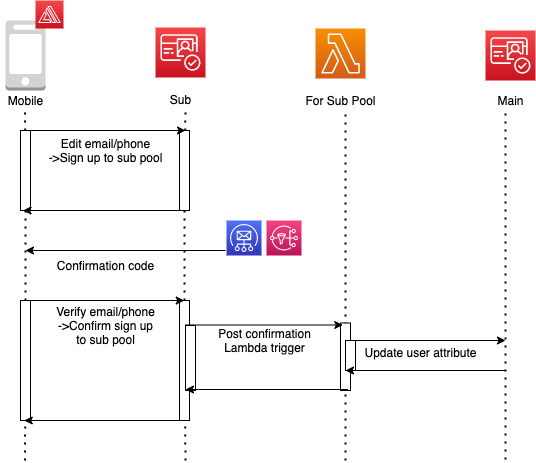

The diagram above was exported from draw.io. Its source (the exported page's mxGraphModel, read from the mxfile embedded in the PNG):
<mxGraphModel dx="946" dy="617" grid="1" gridSize="10" guides="1" tooltips="1" connect="1" arrows="1" fold="1" page="1" pageScale="1" pageWidth="827" pageHeight="1169" math="0" shadow="0">
  <root>
    <mxCell id="62SStxFtMeC4dTlbeT8a-0" />
    <mxCell id="62SStxFtMeC4dTlbeT8a-1" parent="62SStxFtMeC4dTlbeT8a-0" />
    <mxCell id="HBr4v0tRh_t9BVdfxgc4-0" value="" style="group" vertex="1" connectable="0" parent="62SStxFtMeC4dTlbeT8a-1">
      <mxGeometry x="95" y="30" width="50" height="90" as="geometry" />
    </mxCell>
    <mxCell id="HBr4v0tRh_t9BVdfxgc4-1" value="" style="outlineConnect=0;dashed=0;verticalLabelPosition=bottom;verticalAlign=top;align=center;html=1;shape=mxgraph.aws3.mobile_client;fillColor=#D2D3D3;gradientColor=none;" vertex="1" parent="HBr4v0tRh_t9BVdfxgc4-0">
      <mxGeometry x="5" width="40" height="70" as="geometry" />
    </mxCell>
    <mxCell id="HBr4v0tRh_t9BVdfxgc4-2" value="Mobile" style="text;html=1;align=center;verticalAlign=middle;resizable=0;points=[];autosize=1;" vertex="1" parent="HBr4v0tRh_t9BVdfxgc4-0">
      <mxGeometry y="70" width="50" height="20" as="geometry" />
    </mxCell>
    <mxCell id="HBr4v0tRh_t9BVdfxgc4-3" value="" style="outlineConnect=0;fontColor=#232F3E;gradientColor=#F54749;gradientDirection=north;fillColor=#C7131F;strokeColor=#ffffff;dashed=0;verticalLabelPosition=bottom;verticalAlign=top;align=center;html=1;fontSize=12;fontStyle=0;aspect=fixed;shape=mxgraph.aws4.resourceIcon;resIcon=mxgraph.aws4.amplify;" vertex="1" parent="62SStxFtMeC4dTlbeT8a-1">
      <mxGeometry x="130" y="10" width="28" height="28" as="geometry" />
    </mxCell>
    <mxCell id="gYJXqIpihbz1a8-bwmma-0" value="" style="group" vertex="1" connectable="0" parent="62SStxFtMeC4dTlbeT8a-1">
      <mxGeometry x="250" y="37" width="50" height="82" as="geometry" />
    </mxCell>
    <mxCell id="gYJXqIpihbz1a8-bwmma-1" value="Sub" style="text;html=1;align=center;verticalAlign=middle;resizable=0;points=[];autosize=1;" vertex="1" parent="gYJXqIpihbz1a8-bwmma-0">
      <mxGeometry x="5" y="62" width="40" height="20" as="geometry" />
    </mxCell>
    <mxCell id="gYJXqIpihbz1a8-bwmma-2" value="" style="outlineConnect=0;fontColor=#232F3E;gradientColor=#F54749;gradientDirection=north;fillColor=#C7131F;strokeColor=#ffffff;dashed=0;verticalLabelPosition=bottom;verticalAlign=top;align=center;html=1;fontSize=12;fontStyle=0;aspect=fixed;shape=mxgraph.aws4.resourceIcon;resIcon=mxgraph.aws4.cognito;" vertex="1" parent="gYJXqIpihbz1a8-bwmma-0">
      <mxGeometry width="50" height="50" as="geometry" />
    </mxCell>
    <mxCell id="zZmgewYcwvHqjHyKIBF7-0" value="" style="group" vertex="1" connectable="0" parent="62SStxFtMeC4dTlbeT8a-1">
      <mxGeometry x="390" y="38" width="90" height="82" as="geometry" />
    </mxCell>
    <mxCell id="zZmgewYcwvHqjHyKIBF7-1" value="" style="outlineConnect=0;fontColor=#232F3E;gradientColor=#F78E04;gradientDirection=north;fillColor=#D05C17;strokeColor=#ffffff;dashed=0;verticalLabelPosition=bottom;verticalAlign=top;align=center;html=1;fontSize=12;fontStyle=0;aspect=fixed;shape=mxgraph.aws4.resourceIcon;resIcon=mxgraph.aws4.lambda;" vertex="1" parent="zZmgewYcwvHqjHyKIBF7-0">
      <mxGeometry x="20" width="50" height="50" as="geometry" />
    </mxCell>
    <mxCell id="zZmgewYcwvHqjHyKIBF7-2" value="For Sub Pool" style="text;html=1;align=center;verticalAlign=middle;resizable=0;points=[];autosize=1;" vertex="1" parent="zZmgewYcwvHqjHyKIBF7-0">
      <mxGeometry y="62" width="90" height="20" as="geometry" />
    </mxCell>
    <mxCell id="2kqaN1Ms0UGIhu5p1rV_-0" value="" style="group" vertex="1" connectable="0" parent="62SStxFtMeC4dTlbeT8a-1">
      <mxGeometry x="580" y="38" width="50" height="82" as="geometry" />
    </mxCell>
    <mxCell id="2kqaN1Ms0UGIhu5p1rV_-1" value="Main" style="text;html=1;align=center;verticalAlign=middle;resizable=0;points=[];autosize=1;" vertex="1" parent="2kqaN1Ms0UGIhu5p1rV_-0">
      <mxGeometry x="5" y="62" width="40" height="20" as="geometry" />
    </mxCell>
    <mxCell id="2kqaN1Ms0UGIhu5p1rV_-2" value="" style="outlineConnect=0;fontColor=#232F3E;gradientColor=#F54749;gradientDirection=north;fillColor=#C7131F;strokeColor=#ffffff;dashed=0;verticalLabelPosition=bottom;verticalAlign=top;align=center;html=1;fontSize=12;fontStyle=0;aspect=fixed;shape=mxgraph.aws4.resourceIcon;resIcon=mxgraph.aws4.cognito;" vertex="1" parent="2kqaN1Ms0UGIhu5p1rV_-0">
      <mxGeometry y="2" width="50" height="50" as="geometry" />
    </mxCell>
    <mxCell id="2kqaN1Ms0UGIhu5p1rV_-4" value="" style="endArrow=none;dashed=1;html=1;dashPattern=1 3;strokeWidth=2;" edge="1" parent="62SStxFtMeC4dTlbeT8a-1" source="2kqaN1Ms0UGIhu5p1rV_-8">
      <mxGeometry width="50" height="50" relative="1" as="geometry">
        <mxPoint x="119.5" y="470" as="sourcePoint" />
        <mxPoint x="119.5" y="120" as="targetPoint" />
      </mxGeometry>
    </mxCell>
    <mxCell id="2kqaN1Ms0UGIhu5p1rV_-5" value="" style="endArrow=none;dashed=1;html=1;dashPattern=1 3;strokeWidth=2;" edge="1" parent="62SStxFtMeC4dTlbeT8a-1" source="xQFAeyG43xkeCWc012im-12">
      <mxGeometry width="50" height="50" relative="1" as="geometry">
        <mxPoint x="280" y="470" as="sourcePoint" />
        <mxPoint x="280" y="120" as="targetPoint" />
      </mxGeometry>
    </mxCell>
    <mxCell id="2kqaN1Ms0UGIhu5p1rV_-6" value="" style="endArrow=none;dashed=1;html=1;dashPattern=1 3;strokeWidth=2;" edge="1" parent="62SStxFtMeC4dTlbeT8a-1">
      <mxGeometry width="50" height="50" relative="1" as="geometry">
        <mxPoint x="440" y="470" as="sourcePoint" />
        <mxPoint x="440" y="119" as="targetPoint" />
      </mxGeometry>
    </mxCell>
    <mxCell id="2kqaN1Ms0UGIhu5p1rV_-7" value="" style="endArrow=none;dashed=1;html=1;dashPattern=1 3;strokeWidth=2;" edge="1" parent="62SStxFtMeC4dTlbeT8a-1">
      <mxGeometry width="50" height="50" relative="1" as="geometry">
        <mxPoint x="600" y="469" as="sourcePoint" />
        <mxPoint x="600" y="119" as="targetPoint" />
      </mxGeometry>
    </mxCell>
    <mxCell id="2kqaN1Ms0UGIhu5p1rV_-8" value="" style="rounded=0;whiteSpace=wrap;html=1;" vertex="1" parent="62SStxFtMeC4dTlbeT8a-1">
      <mxGeometry x="115" y="140" width="10" height="80" as="geometry" />
    </mxCell>
    <mxCell id="2kqaN1Ms0UGIhu5p1rV_-9" value="" style="endArrow=none;dashed=1;html=1;dashPattern=1 3;strokeWidth=2;" edge="1" parent="62SStxFtMeC4dTlbeT8a-1" source="xQFAeyG43xkeCWc012im-7" target="2kqaN1Ms0UGIhu5p1rV_-8">
      <mxGeometry width="50" height="50" relative="1" as="geometry">
        <mxPoint x="119.5" y="470" as="sourcePoint" />
        <mxPoint x="119.5" y="120" as="targetPoint" />
      </mxGeometry>
    </mxCell>
    <mxCell id="xQFAeyG43xkeCWc012im-3" value="" style="group" vertex="1" connectable="0" parent="62SStxFtMeC4dTlbeT8a-1">
      <mxGeometry x="321" y="230" width="75" height="35" as="geometry" />
    </mxCell>
    <mxCell id="xQFAeyG43xkeCWc012im-0" value="" style="outlineConnect=0;fontColor=#232F3E;gradientColor=#4D72F3;gradientDirection=north;fillColor=#3334B9;strokeColor=#ffffff;dashed=0;verticalLabelPosition=bottom;verticalAlign=top;align=center;html=1;fontSize=12;fontStyle=0;aspect=fixed;shape=mxgraph.aws4.resourceIcon;resIcon=mxgraph.aws4.simple_email_service;" vertex="1" parent="xQFAeyG43xkeCWc012im-3">
      <mxGeometry width="35" height="35" as="geometry" />
    </mxCell>
    <mxCell id="xQFAeyG43xkeCWc012im-1" value="" style="outlineConnect=0;fontColor=#232F3E;gradientColor=#F34482;gradientDirection=north;fillColor=#BC1356;strokeColor=#ffffff;dashed=0;verticalLabelPosition=bottom;verticalAlign=top;align=center;html=1;fontSize=12;fontStyle=0;aspect=fixed;shape=mxgraph.aws4.resourceIcon;resIcon=mxgraph.aws4.sns;" vertex="1" parent="xQFAeyG43xkeCWc012im-3">
      <mxGeometry x="40" width="35" height="35" as="geometry" />
    </mxCell>
    <mxCell id="xQFAeyG43xkeCWc012im-4" value="" style="endArrow=classic;html=1;entryX=0.25;entryY=1;entryDx=0;entryDy=0;" edge="1" parent="62SStxFtMeC4dTlbeT8a-1" target="2kqaN1Ms0UGIhu5p1rV_-8">
      <mxGeometry width="50" height="50" relative="1" as="geometry">
        <mxPoint x="280" y="220" as="sourcePoint" />
        <mxPoint x="280" y="220" as="targetPoint" />
      </mxGeometry>
    </mxCell>
    <mxCell id="xQFAeyG43xkeCWc012im-5" value="" style="endArrow=classic;html=1;" edge="1" parent="62SStxFtMeC4dTlbeT8a-1">
      <mxGeometry width="50" height="50" relative="1" as="geometry">
        <mxPoint x="320" y="260" as="sourcePoint" />
        <mxPoint x="120" y="260" as="targetPoint" />
      </mxGeometry>
    </mxCell>
    <mxCell id="xQFAeyG43xkeCWc012im-6" value="Confirmation code" style="text;html=1;align=center;verticalAlign=middle;resizable=0;points=[];autosize=1;" vertex="1" parent="62SStxFtMeC4dTlbeT8a-1">
      <mxGeometry x="145" y="265" width="110" height="20" as="geometry" />
    </mxCell>
    <mxCell id="xQFAeyG43xkeCWc012im-7" value="" style="rounded=0;whiteSpace=wrap;html=1;" vertex="1" parent="62SStxFtMeC4dTlbeT8a-1">
      <mxGeometry x="115" y="310" width="10" height="120" as="geometry" />
    </mxCell>
    <mxCell id="xQFAeyG43xkeCWc012im-8" value="" style="endArrow=none;dashed=1;html=1;dashPattern=1 3;strokeWidth=2;" edge="1" parent="62SStxFtMeC4dTlbeT8a-1" target="xQFAeyG43xkeCWc012im-7">
      <mxGeometry width="50" height="50" relative="1" as="geometry">
        <mxPoint x="119.5" y="470" as="sourcePoint" />
        <mxPoint x="119.9310344827586" y="220" as="targetPoint" />
      </mxGeometry>
    </mxCell>
    <mxCell id="xQFAeyG43xkeCWc012im-10" value="Verify email/phone&lt;br&gt;-&amp;gt;Confirm sign up&lt;br&gt;to sub pool" style="text;html=1;align=center;verticalAlign=middle;resizable=0;points=[];autosize=1;" vertex="1" parent="62SStxFtMeC4dTlbeT8a-1">
      <mxGeometry x="145" y="310" width="110" height="50" as="geometry" />
    </mxCell>
    <mxCell id="xQFAeyG43xkeCWc012im-12" value="" style="rounded=0;whiteSpace=wrap;html=1;" vertex="1" parent="62SStxFtMeC4dTlbeT8a-1">
      <mxGeometry x="274" y="140" width="10" height="80" as="geometry" />
    </mxCell>
    <mxCell id="xQFAeyG43xkeCWc012im-13" value="" style="endArrow=none;dashed=1;html=1;dashPattern=1 3;strokeWidth=2;" edge="1" parent="62SStxFtMeC4dTlbeT8a-1" source="xQFAeyG43xkeCWc012im-14" target="xQFAeyG43xkeCWc012im-12">
      <mxGeometry width="50" height="50" relative="1" as="geometry">
        <mxPoint x="280" y="470" as="sourcePoint" />
        <mxPoint x="280" y="120" as="targetPoint" />
      </mxGeometry>
    </mxCell>
    <mxCell id="2kqaN1Ms0UGIhu5p1rV_-11" value="Edit email/phone&lt;br&gt;-&amp;gt;Sign up to sub pool" style="text;html=1;align=center;verticalAlign=middle;resizable=0;points=[];autosize=1;" vertex="1" parent="62SStxFtMeC4dTlbeT8a-1">
      <mxGeometry x="135" y="145" width="130" height="30" as="geometry" />
    </mxCell>
    <mxCell id="2kqaN1Ms0UGIhu5p1rV_-10" value="" style="endArrow=classic;html=1;exitX=0.75;exitY=0;exitDx=0;exitDy=0;" edge="1" parent="62SStxFtMeC4dTlbeT8a-1" source="2kqaN1Ms0UGIhu5p1rV_-8">
      <mxGeometry width="50" height="50" relative="1" as="geometry">
        <mxPoint x="390" y="340" as="sourcePoint" />
        <mxPoint x="280" y="140" as="targetPoint" />
      </mxGeometry>
    </mxCell>
    <mxCell id="xQFAeyG43xkeCWc012im-14" value="" style="rounded=0;whiteSpace=wrap;html=1;" vertex="1" parent="62SStxFtMeC4dTlbeT8a-1">
      <mxGeometry x="274" y="310" width="10" height="120" as="geometry" />
    </mxCell>
    <mxCell id="xQFAeyG43xkeCWc012im-15" value="" style="endArrow=none;dashed=1;html=1;dashPattern=1 3;strokeWidth=2;" edge="1" parent="62SStxFtMeC4dTlbeT8a-1" target="xQFAeyG43xkeCWc012im-14">
      <mxGeometry width="50" height="50" relative="1" as="geometry">
        <mxPoint x="280" y="470" as="sourcePoint" />
        <mxPoint x="279.1379310344828" y="220" as="targetPoint" />
      </mxGeometry>
    </mxCell>
    <mxCell id="xQFAeyG43xkeCWc012im-9" value="" style="endArrow=classic;html=1;exitX=0.75;exitY=0;exitDx=0;exitDy=0;" edge="1" parent="62SStxFtMeC4dTlbeT8a-1">
      <mxGeometry width="50" height="50" relative="1" as="geometry">
        <mxPoint x="121.25" y="310" as="sourcePoint" />
        <mxPoint x="278.75" y="310" as="targetPoint" />
      </mxGeometry>
    </mxCell>
    <mxCell id="xQFAeyG43xkeCWc012im-16" value="" style="rounded=0;whiteSpace=wrap;html=1;" vertex="1" parent="62SStxFtMeC4dTlbeT8a-1">
      <mxGeometry x="280" y="335" width="10" height="65" as="geometry" />
    </mxCell>
    <mxCell id="xQFAeyG43xkeCWc012im-17" value="Post confirmation&lt;br&gt;Lambda trigger" style="text;html=1;align=center;verticalAlign=middle;resizable=0;points=[];autosize=1;" vertex="1" parent="62SStxFtMeC4dTlbeT8a-1">
      <mxGeometry x="304" y="335" width="110" height="30" as="geometry" />
    </mxCell>
    <mxCell id="xQFAeyG43xkeCWc012im-18" value="" style="endArrow=classic;html=1;" edge="1" parent="62SStxFtMeC4dTlbeT8a-1">
      <mxGeometry width="50" height="50" relative="1" as="geometry">
        <mxPoint x="440" y="350" as="sourcePoint" />
        <mxPoint x="600" y="350" as="targetPoint" />
      </mxGeometry>
    </mxCell>
    <mxCell id="xQFAeyG43xkeCWc012im-19" value="Update user attribute" style="text;html=1;align=center;verticalAlign=middle;resizable=0;points=[];autosize=1;" vertex="1" parent="62SStxFtMeC4dTlbeT8a-1">
      <mxGeometry x="450" y="352" width="130" height="20" as="geometry" />
    </mxCell>
    <mxCell id="xQFAeyG43xkeCWc012im-27" value="" style="rounded=0;whiteSpace=wrap;html=1;" vertex="1" parent="62SStxFtMeC4dTlbeT8a-1">
      <mxGeometry x="435" y="332.5" width="10" height="67.5" as="geometry" />
    </mxCell>
    <mxCell id="xQFAeyG43xkeCWc012im-11" value="" style="endArrow=classic;html=1;exitX=0.75;exitY=0;exitDx=0;exitDy=0;" edge="1" parent="62SStxFtMeC4dTlbeT8a-1">
      <mxGeometry width="50" height="50" relative="1" as="geometry">
        <mxPoint x="279.75" y="334.5" as="sourcePoint" />
        <mxPoint x="437.25" y="334.5" as="targetPoint" />
      </mxGeometry>
    </mxCell>
    <mxCell id="xQFAeyG43xkeCWc012im-30" value="" style="rounded=0;whiteSpace=wrap;html=1;" vertex="1" parent="62SStxFtMeC4dTlbeT8a-1">
      <mxGeometry x="440" y="350" width="10" height="30" as="geometry" />
    </mxCell>
    <mxCell id="xQFAeyG43xkeCWc012im-21" value="" style="endArrow=classic;html=1;" edge="1" parent="62SStxFtMeC4dTlbeT8a-1">
      <mxGeometry width="50" height="50" relative="1" as="geometry">
        <mxPoint x="600" y="380" as="sourcePoint" />
        <mxPoint x="440" y="380" as="targetPoint" />
      </mxGeometry>
    </mxCell>
    <mxCell id="xQFAeyG43xkeCWc012im-31" value="" style="endArrow=classic;html=1;entryX=0.25;entryY=1;entryDx=0;entryDy=0;" edge="1" parent="62SStxFtMeC4dTlbeT8a-1">
      <mxGeometry width="50" height="50" relative="1" as="geometry">
        <mxPoint x="442.5" y="399" as="sourcePoint" />
        <mxPoint x="280" y="399" as="targetPoint" />
      </mxGeometry>
    </mxCell>
    <mxCell id="xQFAeyG43xkeCWc012im-32" value="" style="endArrow=classic;html=1;entryX=0.25;entryY=1;entryDx=0;entryDy=0;" edge="1" parent="62SStxFtMeC4dTlbeT8a-1">
      <mxGeometry width="50" height="50" relative="1" as="geometry">
        <mxPoint x="281.25" y="430" as="sourcePoint" />
        <mxPoint x="118.75" y="430" as="targetPoint" />
      </mxGeometry>
    </mxCell>
  </root>
</mxGraphModel>